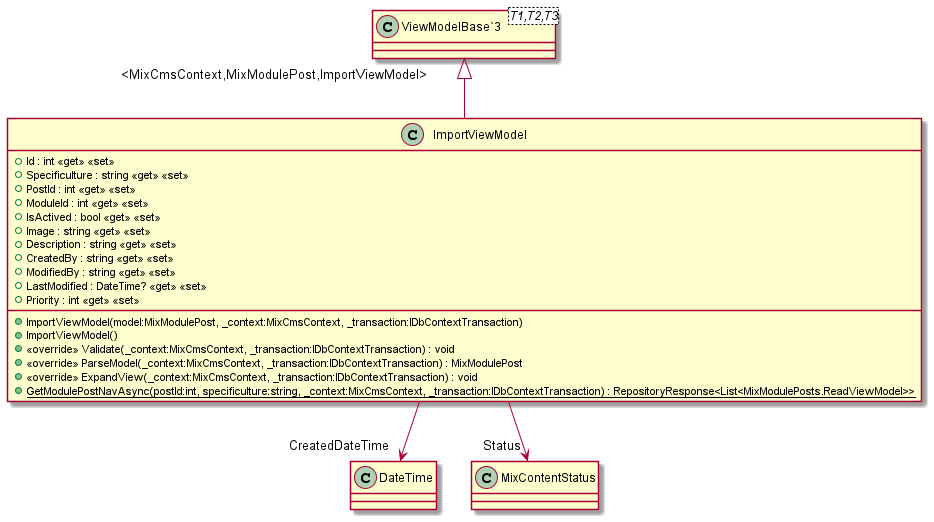

The diagram above was rendered by PlantUML. Its source (embedded in the PNG):
@startuml
class ImportViewModel {
    + ImportViewModel(model:MixModulePost, _context:MixCmsContext, _transaction:IDbContextTransaction)
    + ImportViewModel()
    + Id : int <<get>> <<set>>
    + Specificulture : string <<get>> <<set>>
    + PostId : int <<get>> <<set>>
    + ModuleId : int <<get>> <<set>>
    + IsActived : bool <<get>> <<set>>
    + Image : string <<get>> <<set>>
    + Description : string <<get>> <<set>>
    + CreatedBy : string <<get>> <<set>>
    + ModifiedBy : string <<get>> <<set>>
    + LastModified : DateTime? <<get>> <<set>>
    + Priority : int <<get>> <<set>>
    + <<override>> Validate(_context:MixCmsContext, _transaction:IDbContextTransaction) : void
    + <<override>> ParseModel(_context:MixCmsContext, _transaction:IDbContextTransaction) : MixModulePost
    + <<override>> ExpandView(_context:MixCmsContext, _transaction:IDbContextTransaction) : void
    + {static} GetModulePostNavAsync(postId:int, specificulture:string, _context:MixCmsContext, _transaction:IDbContextTransaction) : RepositoryResponse<List<MixModulePosts.ReadViewModel>>
}
class "ViewModelBase`3"<T1,T2,T3> {
}
"ViewModelBase`3" "<MixCmsContext,MixModulePost,ImportViewModel>" <|-- ImportViewModel
ImportViewModel --> "CreatedDateTime" DateTime
ImportViewModel --> "Status" MixContentStatus
@enduml